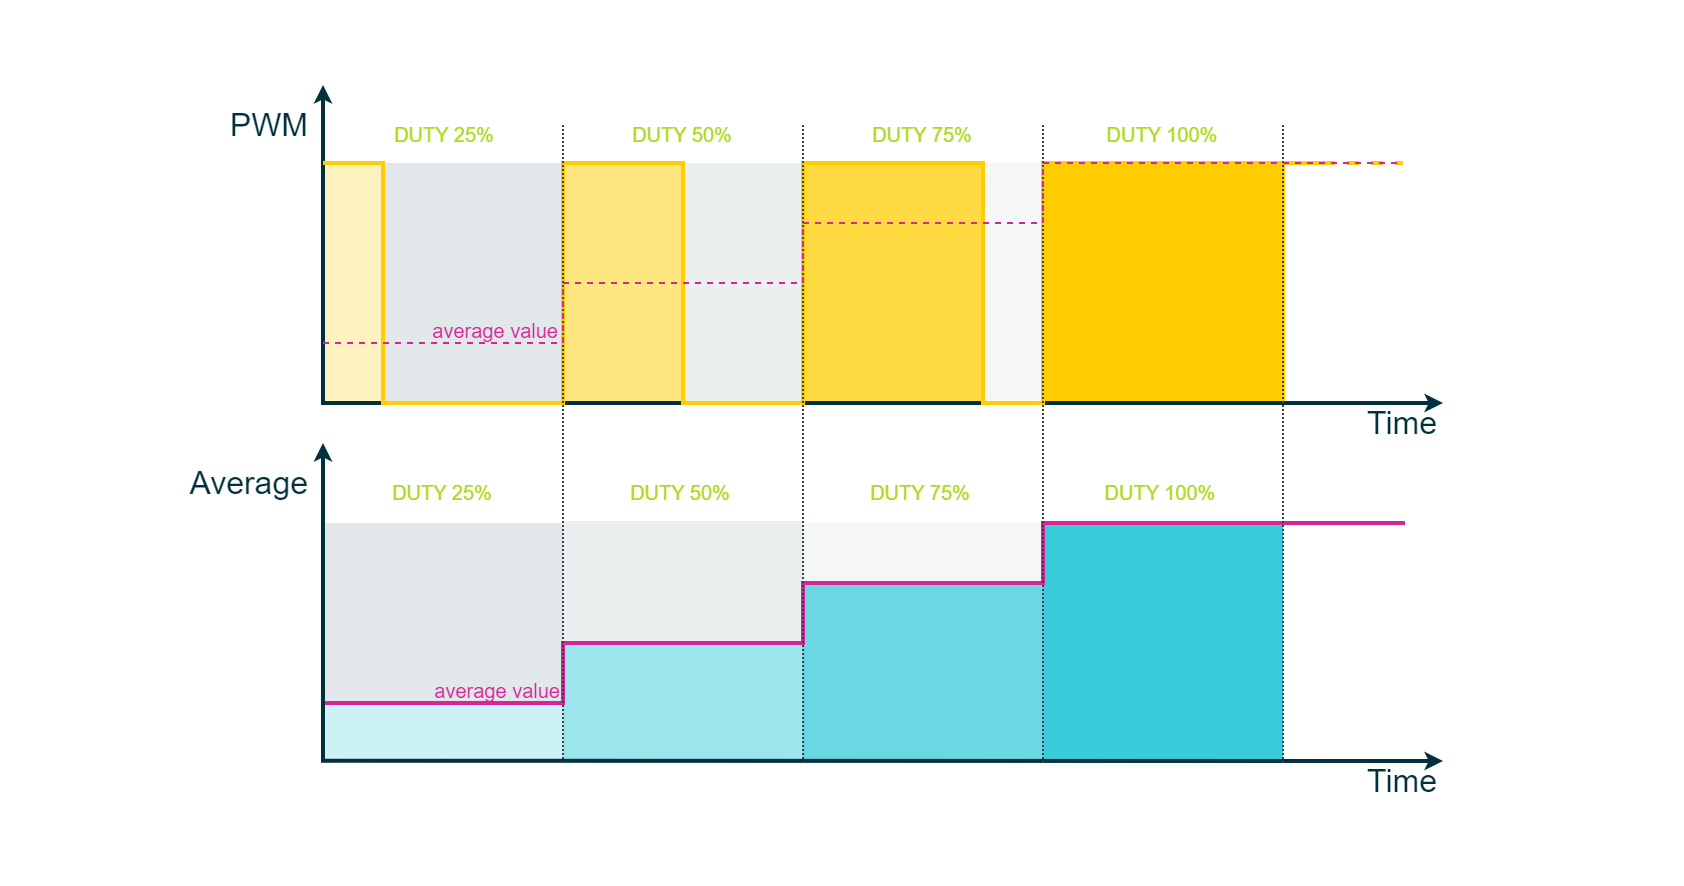

The diagram above was exported from draw.io. Its source (the exported page's mxGraphModel, read from the mxfile embedded in the PNG):
<mxGraphModel dx="1943" dy="1849" grid="1" gridSize="10" guides="1" tooltips="1" connect="1" arrows="1" fold="1" page="1" pageScale="1" pageWidth="850" pageHeight="1100" math="0" shadow="0">
  <root>
    <mxCell id="0" />
    <mxCell id="1" parent="0" />
    <mxCell id="6-WU8tyX6e9JiW7B3Ond-40" value="" style="rounded=0;whiteSpace=wrap;html=1;strokeColor=#00313C;strokeWidth=2;fontFamily=Arial;fontSize=20;fontColor=#FFFFFF;fillColor=#00313C;opacity=0;" parent="1" vertex="1">
      <mxGeometry x="-40" width="840" height="440" as="geometry" />
    </mxCell>
    <mxCell id="6-WU8tyX6e9JiW7B3Ond-12" value="" style="rounded=0;whiteSpace=wrap;html=1;fontFamily=Arial;fontSize=10;fontColor=#FFFFFF;strokeColor=none;strokeWidth=2;fillColor=#D8E0E1;opacity=25;" parent="1" vertex="1">
      <mxGeometry x="450" y="80" width="30" height="120" as="geometry" />
    </mxCell>
    <mxCell id="6-WU8tyX6e9JiW7B3Ond-2" value="&lt;font color=&quot;#aadb1e&quot;&gt;DUTY 75%&lt;/font&gt;" style="rounded=0;whiteSpace=wrap;html=1;fontFamily=Arial;fontSize=10;fontColor=#00313C;strokeColor=none;strokeWidth=2;fillColor=none;" parent="1" vertex="1">
      <mxGeometry x="360" y="61" width="120" height="10" as="geometry" />
    </mxCell>
    <mxCell id="6-WU8tyX6e9JiW7B3Ond-3" value="&lt;font color=&quot;#aadb1e&quot;&gt;DUTY 100%&lt;/font&gt;" style="rounded=0;whiteSpace=wrap;html=1;fontFamily=Arial;fontSize=10;fontColor=#00313C;strokeColor=none;strokeWidth=2;fillColor=none;" parent="1" vertex="1">
      <mxGeometry x="480" y="61" width="120" height="10" as="geometry" />
    </mxCell>
    <mxCell id="6-WU8tyX6e9JiW7B3Ond-4" value="" style="rounded=0;whiteSpace=wrap;html=1;fontFamily=Arial;fontSize=10;fontColor=#FFFFFF;strokeColor=none;strokeWidth=2;fillColor=#38CBDA;opacity=25;shadow=0;" parent="1" vertex="1">
      <mxGeometry x="120" y="349" width="120" height="30" as="geometry" />
    </mxCell>
    <mxCell id="6-WU8tyX6e9JiW7B3Ond-5" value="" style="rounded=0;whiteSpace=wrap;html=1;fontFamily=Arial;fontSize=10;fontColor=#FFFFFF;strokeColor=none;strokeWidth=2;fillColor=#38CBDA;opacity=50;shadow=0;" parent="1" vertex="1">
      <mxGeometry x="240" y="319" width="121" height="60" as="geometry" />
    </mxCell>
    <mxCell id="6-WU8tyX6e9JiW7B3Ond-6" value="" style="rounded=0;whiteSpace=wrap;html=1;fontFamily=Arial;fontSize=10;fontColor=#FFFFFF;strokeColor=none;strokeWidth=2;fillColor=#38CBDA;opacity=75;shadow=0;" parent="1" vertex="1">
      <mxGeometry x="360" y="289" width="120" height="90" as="geometry" />
    </mxCell>
    <mxCell id="6-WU8tyX6e9JiW7B3Ond-7" value="" style="rounded=0;whiteSpace=wrap;html=1;fontFamily=Arial;fontSize=10;fontColor=#FFFFFF;strokeColor=none;strokeWidth=2;fillColor=#38CBDA;shadow=0;" parent="1" vertex="1">
      <mxGeometry x="480" y="259" width="120" height="120" as="geometry" />
    </mxCell>
    <mxCell id="6-WU8tyX6e9JiW7B3Ond-8" value="" style="rounded=0;whiteSpace=wrap;html=1;fontFamily=Arial;fontSize=10;fontColor=#FFFFFF;strokeColor=#FFCD00;strokeWidth=2;fillColor=#FFCD00;opacity=25;" parent="1" vertex="1">
      <mxGeometry x="120" y="80" width="30" height="120" as="geometry" />
    </mxCell>
    <mxCell id="6-WU8tyX6e9JiW7B3Ond-9" value="" style="rounded=0;whiteSpace=wrap;html=1;fontFamily=Arial;fontSize=10;fontColor=#FFFFFF;strokeColor=#FFCD00;strokeWidth=2;fillColor=#FFCD00;opacity=50;" parent="1" vertex="1">
      <mxGeometry x="240" y="80" width="60" height="120" as="geometry" />
    </mxCell>
    <mxCell id="6-WU8tyX6e9JiW7B3Ond-10" value="" style="rounded=0;whiteSpace=wrap;html=1;fontFamily=Arial;fontSize=10;fontColor=#FFFFFF;strokeColor=#FFCD00;strokeWidth=2;fillColor=#FFCD00;opacity=75;" parent="1" vertex="1">
      <mxGeometry x="360" y="80" width="90" height="120" as="geometry" />
    </mxCell>
    <mxCell id="6-WU8tyX6e9JiW7B3Ond-11" value="" style="rounded=0;whiteSpace=wrap;html=1;fontFamily=Arial;fontSize=10;fontColor=#FFFFFF;strokeColor=#FFCD00;strokeWidth=2;fillColor=#FFCD00;" parent="1" vertex="1">
      <mxGeometry x="480" y="80" width="120" height="120" as="geometry" />
    </mxCell>
    <mxCell id="6-WU8tyX6e9JiW7B3Ond-13" value="" style="rounded=0;whiteSpace=wrap;html=1;fontFamily=Arial;fontSize=10;fontColor=#FFFFFF;strokeColor=none;strokeWidth=2;fillColor=#D8E0E1;opacity=50;" parent="1" vertex="1">
      <mxGeometry x="300" y="80" width="60" height="120" as="geometry" />
    </mxCell>
    <mxCell id="6-WU8tyX6e9JiW7B3Ond-14" value="" style="rounded=0;whiteSpace=wrap;html=1;fontFamily=Arial;fontSize=10;fontColor=#FFFFFF;strokeColor=none;strokeWidth=2;fillColor=#D8E0E1;opacity=75;" parent="1" vertex="1">
      <mxGeometry x="150" y="80" width="90" height="120" as="geometry" />
    </mxCell>
    <mxCell id="6-WU8tyX6e9JiW7B3Ond-15" value="" style="rounded=0;whiteSpace=wrap;html=1;fontFamily=Arial;fontSize=10;fontColor=#FFFFFF;strokeColor=none;strokeWidth=2;fillColor=#D8E0E1;opacity=75;" parent="1" vertex="1">
      <mxGeometry x="121" y="260" width="119" height="89" as="geometry" />
    </mxCell>
    <mxCell id="6-WU8tyX6e9JiW7B3Ond-16" value="" style="rounded=0;whiteSpace=wrap;html=1;fontFamily=Arial;fontSize=10;fontColor=#FFFFFF;strokeColor=none;strokeWidth=2;fillColor=#D8E0E1;opacity=55;" parent="1" vertex="1">
      <mxGeometry x="240" y="259" width="120" height="61" as="geometry" />
    </mxCell>
    <mxCell id="6-WU8tyX6e9JiW7B3Ond-17" value="" style="rounded=0;whiteSpace=wrap;html=1;fontFamily=Arial;fontSize=10;fontColor=#FFFFFF;strokeColor=none;strokeWidth=2;fillColor=#D8E0E1;opacity=25;" parent="1" vertex="1">
      <mxGeometry x="360" y="260" width="120" height="30" as="geometry" />
    </mxCell>
    <mxCell id="6-WU8tyX6e9JiW7B3Ond-18" value="&lt;font color=&quot;#aadb1e&quot;&gt;DUTY 25%&lt;/font&gt;" style="rounded=0;whiteSpace=wrap;html=1;fontFamily=Arial;fontSize=10;fontColor=#00313C;strokeColor=none;strokeWidth=2;fillColor=none;" parent="1" vertex="1">
      <mxGeometry x="121" y="61" width="120" height="10" as="geometry" />
    </mxCell>
    <mxCell id="6-WU8tyX6e9JiW7B3Ond-19" value="&lt;font color=&quot;#aadb1e&quot;&gt;DUTY 50%&lt;/font&gt;" style="rounded=0;whiteSpace=wrap;html=1;fontFamily=Arial;fontSize=10;fontColor=#00313C;strokeColor=none;strokeWidth=2;fillColor=none;" parent="1" vertex="1">
      <mxGeometry x="240" y="61" width="120" height="10" as="geometry" />
    </mxCell>
    <mxCell id="6-WU8tyX6e9JiW7B3Ond-20" value="" style="endArrow=classic;html=1;strokeColor=#00313C;fontSize=10;fontColor=#101820;align=right;verticalAlign=bottom;endSize=3;startSize=3;strokeWidth=2;rounded=0;startArrow=classic;startFill=1;fontFamily=Arial;fillColor=#00313C;" parent="1" edge="1">
      <mxGeometry x="0.925" y="40" width="50" height="50" relative="1" as="geometry">
        <mxPoint x="680" y="200" as="sourcePoint" />
        <mxPoint x="120" y="41.002857142857124" as="targetPoint" />
        <mxPoint x="1" as="offset" />
        <Array as="points">
          <mxPoint x="120" y="200" />
        </Array>
      </mxGeometry>
    </mxCell>
    <mxCell id="6-WU8tyX6e9JiW7B3Ond-22" value="&lt;font color=&quot;#00313c&quot;&gt;PWM&lt;/font&gt;" style="rounded=0;whiteSpace=wrap;html=1;strokeColor=none;strokeWidth=2;fillColor=none;fontFamily=Arial;fontSize=16;fontColor=#3D3F4F;align=right;" parent="1" vertex="1">
      <mxGeometry x="50" y="51" width="65" height="20" as="geometry" />
    </mxCell>
    <mxCell id="6-WU8tyX6e9JiW7B3Ond-23" value="&lt;font color=&quot;#00313c&quot;&gt;Time&lt;/font&gt;" style="rounded=0;whiteSpace=wrap;html=1;strokeColor=none;strokeWidth=2;fillColor=none;fontFamily=Arial;fontSize=16;fontColor=#3D3F4F;" parent="1" vertex="1">
      <mxGeometry x="640" y="200" width="40" height="20" as="geometry" />
    </mxCell>
    <mxCell id="6-WU8tyX6e9JiW7B3Ond-24" value="" style="endArrow=none;html=1;labelBackgroundColor=none;strokeColor=#FFCD00;strokeWidth=2;fontSize=12;fontColor=#c00e04;align=center;fillColor=#FFCD00;rounded=0;fontFamily=Arial;" parent="1" edge="1">
      <mxGeometry width="50" height="50" relative="1" as="geometry">
        <mxPoint x="620" y="80" as="sourcePoint" />
        <mxPoint x="120" y="80" as="targetPoint" />
        <Array as="points">
          <mxPoint x="480" y="80" />
          <mxPoint x="480" y="200" />
          <mxPoint x="450" y="200" />
          <mxPoint x="450" y="80" />
          <mxPoint x="360" y="80" />
          <mxPoint x="360" y="200" />
          <mxPoint x="300" y="200" />
          <mxPoint x="300" y="80" />
          <mxPoint x="240" y="80" />
          <mxPoint x="240" y="200" />
          <mxPoint x="150" y="200" />
          <mxPoint x="150" y="80" />
        </Array>
      </mxGeometry>
    </mxCell>
    <mxCell id="6-WU8tyX6e9JiW7B3Ond-25" value="" style="endArrow=classic;html=1;strokeColor=#00313C;fontSize=10;fontColor=#101820;align=right;verticalAlign=bottom;endSize=3;startSize=3;strokeWidth=2;rounded=0;startArrow=classic;startFill=1;fontFamily=Arial;fillColor=#00313C;" parent="1" edge="1">
      <mxGeometry x="0.925" y="40" width="50" height="50" relative="1" as="geometry">
        <mxPoint x="680" y="379" as="sourcePoint" />
        <mxPoint x="120" y="220.00285714285712" as="targetPoint" />
        <mxPoint x="1" as="offset" />
        <Array as="points">
          <mxPoint x="120" y="378.86" />
        </Array>
      </mxGeometry>
    </mxCell>
    <mxCell id="6-WU8tyX6e9JiW7B3Ond-26" value="&lt;font color=&quot;#00313c&quot;&gt;Average&lt;/font&gt;" style="rounded=0;whiteSpace=wrap;html=1;strokeColor=none;strokeWidth=2;fillColor=none;fontFamily=Arial;fontSize=16;fontColor=#3D3F4F;align=right;" parent="1" vertex="1">
      <mxGeometry x="50" y="230" width="65" height="20" as="geometry" />
    </mxCell>
    <mxCell id="6-WU8tyX6e9JiW7B3Ond-27" value="&lt;font color=&quot;#00313c&quot;&gt;Time&lt;/font&gt;" style="rounded=0;whiteSpace=wrap;html=1;strokeColor=none;strokeWidth=2;fillColor=none;fontFamily=Arial;fontSize=16;fontColor=#3D3F4F;" parent="1" vertex="1">
      <mxGeometry x="640" y="379" width="40" height="20" as="geometry" />
    </mxCell>
    <mxCell id="6-WU8tyX6e9JiW7B3Ond-28" value="&lt;font color=&quot;#d62598&quot;&gt;average value&lt;/font&gt;" style="rounded=0;whiteSpace=wrap;html=1;fontFamily=Arial;fontSize=10;fontColor=#8637BA;strokeColor=none;strokeWidth=2;fillColor=none;align=right;" parent="1" vertex="1">
      <mxGeometry x="121" y="339" width="120" height="10" as="geometry" />
    </mxCell>
    <mxCell id="6-WU8tyX6e9JiW7B3Ond-29" value="&lt;font color=&quot;#d62598&quot;&gt;average value&lt;/font&gt;" style="rounded=0;whiteSpace=wrap;html=1;fontFamily=Arial;fontSize=10;fontColor=#8637BA;strokeColor=none;strokeWidth=2;fillColor=none;align=right;" parent="1" vertex="1">
      <mxGeometry x="120" y="159" width="120" height="10" as="geometry" />
    </mxCell>
    <mxCell id="6-WU8tyX6e9JiW7B3Ond-30" value="" style="endArrow=none;html=1;strokeWidth=2;rounded=0;fontFamily=Arial;fontSize=20;fontColor=#101820;fillColor=#D62598;strokeColor=#D62598;" parent="1" edge="1">
      <mxGeometry width="50" height="50" relative="1" as="geometry">
        <mxPoint x="121" y="350" as="sourcePoint" />
        <mxPoint x="661" y="260" as="targetPoint" />
        <Array as="points">
          <mxPoint x="240" y="350" />
          <mxPoint x="240" y="320" />
          <mxPoint x="360" y="320" />
          <mxPoint x="360" y="290" />
          <mxPoint x="480" y="290" />
          <mxPoint x="480" y="260" />
        </Array>
      </mxGeometry>
    </mxCell>
    <mxCell id="6-WU8tyX6e9JiW7B3Ond-31" value="&lt;font color=&quot;#aadb1e&quot;&gt;DUTY 25%&lt;/font&gt;" style="rounded=0;whiteSpace=wrap;html=1;fontFamily=Arial;fontSize=10;fontColor=#00313C;strokeColor=none;strokeWidth=2;fillColor=none;" parent="1" vertex="1">
      <mxGeometry x="120" y="240" width="120" height="10" as="geometry" />
    </mxCell>
    <mxCell id="6-WU8tyX6e9JiW7B3Ond-32" value="&lt;font color=&quot;#aadb1e&quot;&gt;DUTY 50%&lt;/font&gt;" style="rounded=0;whiteSpace=wrap;html=1;fontFamily=Arial;fontSize=10;fontColor=#00313C;strokeColor=none;strokeWidth=2;fillColor=none;" parent="1" vertex="1">
      <mxGeometry x="239" y="240" width="120" height="10" as="geometry" />
    </mxCell>
    <mxCell id="6-WU8tyX6e9JiW7B3Ond-33" value="&lt;font color=&quot;#aadb1e&quot;&gt;DUTY 75%&lt;/font&gt;" style="rounded=0;whiteSpace=wrap;html=1;fontFamily=Arial;fontSize=10;fontColor=#00313C;strokeColor=none;strokeWidth=2;fillColor=none;" parent="1" vertex="1">
      <mxGeometry x="359" y="240" width="120" height="10" as="geometry" />
    </mxCell>
    <mxCell id="6-WU8tyX6e9JiW7B3Ond-34" value="&lt;font color=&quot;#aadb1e&quot;&gt;DUTY 100%&lt;/font&gt;" style="rounded=0;whiteSpace=wrap;html=1;fontFamily=Arial;fontSize=10;fontColor=#00313C;strokeColor=none;strokeWidth=2;fillColor=none;" parent="1" vertex="1">
      <mxGeometry x="479" y="240" width="120" height="10" as="geometry" />
    </mxCell>
    <mxCell id="6-WU8tyX6e9JiW7B3Ond-35" value="" style="endArrow=none;dashed=1;html=1;dashPattern=1 1;strokeWidth=1;rounded=0;fontFamily=Arial;fontSize=20;fontColor=#101820;fillColor=#3D3F4F;strokeColor=#3D3F4F;" parent="1" edge="1">
      <mxGeometry width="50" height="50" relative="1" as="geometry">
        <mxPoint x="240" y="380" as="sourcePoint" />
        <mxPoint x="240" y="60" as="targetPoint" />
      </mxGeometry>
    </mxCell>
    <mxCell id="6-WU8tyX6e9JiW7B3Ond-36" value="" style="endArrow=none;dashed=1;html=1;dashPattern=1 1;strokeWidth=1;rounded=0;fontFamily=Arial;fontSize=20;fontColor=#101820;fillColor=#3D3F4F;strokeColor=#3D3F4F;" parent="1" edge="1">
      <mxGeometry width="50" height="50" relative="1" as="geometry">
        <mxPoint x="360" y="380" as="sourcePoint" />
        <mxPoint x="360" y="60" as="targetPoint" />
      </mxGeometry>
    </mxCell>
    <mxCell id="6-WU8tyX6e9JiW7B3Ond-37" value="" style="endArrow=none;dashed=1;html=1;dashPattern=1 1;strokeWidth=1;rounded=0;fontFamily=Arial;fontSize=20;fontColor=#101820;fillColor=#3D3F4F;strokeColor=#3D3F4F;" parent="1" edge="1">
      <mxGeometry width="50" height="50" relative="1" as="geometry">
        <mxPoint x="480" y="380" as="sourcePoint" />
        <mxPoint x="480" y="60" as="targetPoint" />
      </mxGeometry>
    </mxCell>
    <mxCell id="6-WU8tyX6e9JiW7B3Ond-38" value="" style="endArrow=none;dashed=1;html=1;dashPattern=1 1;strokeWidth=1;rounded=0;fontFamily=Arial;fontSize=20;fontColor=#101820;fillColor=#3D3F4F;strokeColor=#3D3F4F;" parent="1" edge="1">
      <mxGeometry width="50" height="50" relative="1" as="geometry">
        <mxPoint x="600" y="380" as="sourcePoint" />
        <mxPoint x="600" y="60" as="targetPoint" />
      </mxGeometry>
    </mxCell>
    <mxCell id="6-WU8tyX6e9JiW7B3Ond-21" value="" style="endArrow=none;html=1;labelBackgroundColor=none;strokeColor=#FFCD00;strokeWidth=2;fontSize=12;fontColor=#c00e04;align=center;dashed=1;fillColor=#FFCD00;fontFamily=Arial;" parent="1" edge="1">
      <mxGeometry width="50" height="50" relative="1" as="geometry">
        <mxPoint x="620" y="80" as="sourcePoint" />
        <mxPoint x="660" y="80" as="targetPoint" />
      </mxGeometry>
    </mxCell>
    <mxCell id="6-WU8tyX6e9JiW7B3Ond-39" value="" style="endArrow=none;dashed=1;html=1;strokeWidth=1;rounded=0;fontFamily=Arial;fontSize=20;fontColor=#101820;fillColor=#D62598;strokeColor=#D62598;" parent="1" edge="1">
      <mxGeometry width="50" height="50" relative="1" as="geometry">
        <mxPoint x="120" y="170" as="sourcePoint" />
        <mxPoint x="660" y="80" as="targetPoint" />
        <Array as="points">
          <mxPoint x="240" y="170" />
          <mxPoint x="240" y="140" />
          <mxPoint x="360" y="140" />
          <mxPoint x="360" y="110" />
          <mxPoint x="480" y="110" />
          <mxPoint x="480" y="80" />
        </Array>
      </mxGeometry>
    </mxCell>
  </root>
</mxGraphModel>